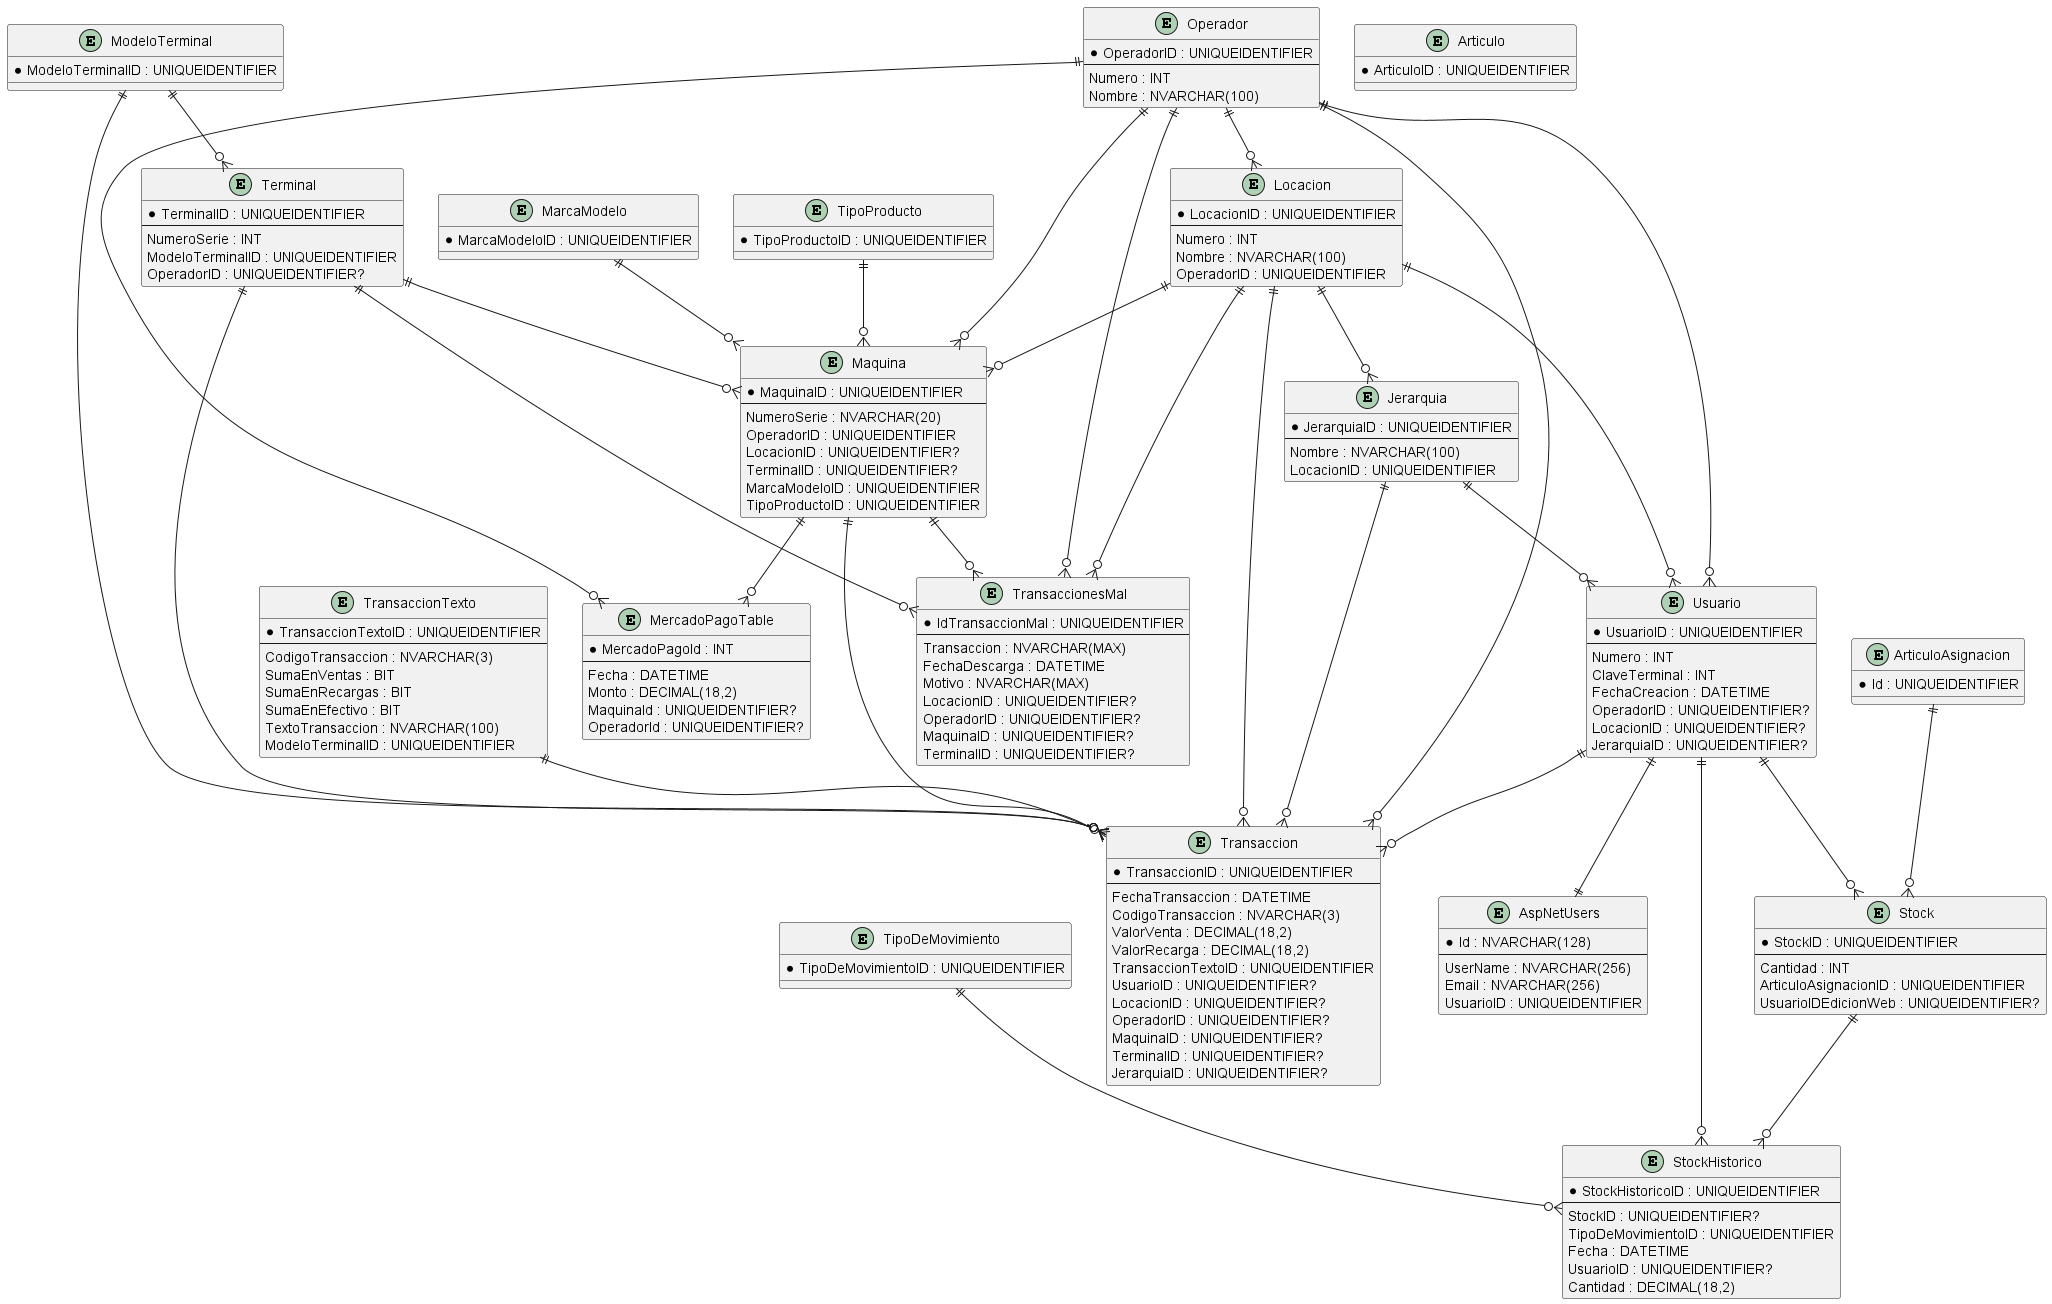

The diagram above was rendered by PlantUML. Its source (embedded in the PNG):
@startuml
' Diagrama principal de entidades VT

entity Operador {
  *OperadorID : UNIQUEIDENTIFIER
  --
  Numero : INT
  Nombre : NVARCHAR(100)
}

entity Locacion {
  *LocacionID : UNIQUEIDENTIFIER
  --
  Numero : INT
  Nombre : NVARCHAR(100)
  OperadorID : UNIQUEIDENTIFIER
}

entity Jerarquia {
  *JerarquiaID : UNIQUEIDENTIFIER
  --
  Nombre : NVARCHAR(100)
  LocacionID : UNIQUEIDENTIFIER
}

entity Usuario {
  *UsuarioID : UNIQUEIDENTIFIER
  --
  Numero : INT
  ClaveTerminal : INT
  FechaCreacion : DATETIME
  OperadorID : UNIQUEIDENTIFIER?
  LocacionID : UNIQUEIDENTIFIER?
  JerarquiaID : UNIQUEIDENTIFIER?
}

entity Maquina {
  *MaquinaID : UNIQUEIDENTIFIER
  --
  NumeroSerie : NVARCHAR(20)
  OperadorID : UNIQUEIDENTIFIER
  LocacionID : UNIQUEIDENTIFIER?
  TerminalID : UNIQUEIDENTIFIER?
  MarcaModeloID : UNIQUEIDENTIFIER
  TipoProductoID : UNIQUEIDENTIFIER
}

entity Terminal {
  *TerminalID : UNIQUEIDENTIFIER
  --
  NumeroSerie : INT
  ModeloTerminalID : UNIQUEIDENTIFIER
  OperadorID : UNIQUEIDENTIFIER?
}

entity AspNetUsers {
  *Id : NVARCHAR(128)
  --
  UserName : NVARCHAR(256)
  Email : NVARCHAR(256)
  UsuarioID : UNIQUEIDENTIFIER
}

entity Transaccion {
  *TransaccionID : UNIQUEIDENTIFIER
  --
  FechaTransaccion : DATETIME
  CodigoTransaccion : NVARCHAR(3)
  ValorVenta : DECIMAL(18,2)
  ValorRecarga : DECIMAL(18,2)
  TransaccionTextoID : UNIQUEIDENTIFIER
  UsuarioID : UNIQUEIDENTIFIER?
  LocacionID : UNIQUEIDENTIFIER?
  OperadorID : UNIQUEIDENTIFIER?
  MaquinaID : UNIQUEIDENTIFIER?
  TerminalID : UNIQUEIDENTIFIER?
  JerarquiaID : UNIQUEIDENTIFIER?
}

entity TransaccionesMal {
  *IdTransaccionMal : UNIQUEIDENTIFIER
  --
  Transaccion : NVARCHAR(MAX)
  FechaDescarga : DATETIME
  Motivo : NVARCHAR(MAX)
  LocacionID : UNIQUEIDENTIFIER?
  OperadorID : UNIQUEIDENTIFIER?
  MaquinaID : UNIQUEIDENTIFIER?
  TerminalID : UNIQUEIDENTIFIER?
}

entity MercadoPagoTable {
  *MercadoPagoId : INT
  --
  Fecha : DATETIME
  Monto : DECIMAL(18,2)
  MaquinaId : UNIQUEIDENTIFIER?
  OperadorId : UNIQUEIDENTIFIER?
}

entity Stock {
  *StockID : UNIQUEIDENTIFIER
  --
  Cantidad : INT
  ArticuloAsignacionID : UNIQUEIDENTIFIER
  UsuarioIDEdicionWeb : UNIQUEIDENTIFIER?
}

entity StockHistorico {
  *StockHistoricoID : UNIQUEIDENTIFIER
  --
  StockID : UNIQUEIDENTIFIER?
  TipoDeMovimientoID : UNIQUEIDENTIFIER
  Fecha : DATETIME
  UsuarioID : UNIQUEIDENTIFIER?
  Cantidad : DECIMAL(18,2)
}

entity TransaccionTexto {
  *TransaccionTextoID : UNIQUEIDENTIFIER
  --
  CodigoTransaccion : NVARCHAR(3)
  SumaEnVentas : BIT
  SumaEnRecargas : BIT
  SumaEnEfectivo : BIT
  TextoTransaccion : NVARCHAR(100)
  ModeloTerminalID : UNIQUEIDENTIFIER
}

entity ModeloTerminal {
  *ModeloTerminalID : UNIQUEIDENTIFIER
}

entity MarcaModelo {
  *MarcaModeloID : UNIQUEIDENTIFIER
}

entity TipoProducto {
  *TipoProductoID : UNIQUEIDENTIFIER
}

entity ArticuloAsignacion {
  *Id : UNIQUEIDENTIFIER
}

entity Articulo {
  *ArticuloID : UNIQUEIDENTIFIER
}

entity TipoDeMovimiento {
  *TipoDeMovimientoID : UNIQUEIDENTIFIER
}

' RELACIONES (sin labels para evitar bugs)

Operador ||--o{ Locacion
Locacion ||--o{ Jerarquia
Operador ||--o{ Usuario
Locacion ||--o{ Usuario
Jerarquia ||--o{ Usuario

Operador ||--o{ Maquina
Locacion ||--o{ Maquina
Terminal ||--o{ Maquina

ModeloTerminal ||--o{ Terminal
ModeloTerminal ||--o{ Transaccion
MarcaModelo ||--o{ Maquina
TipoProducto ||--o{ Maquina

Usuario ||--o{ Transaccion
Locacion ||--o{ Transaccion
Operador ||--o{ Transaccion
Maquina ||--o{ Transaccion
Terminal ||--o{ Transaccion
Jerarquia ||--o{ Transaccion
TransaccionTexto ||--o{ Transaccion

Locacion ||--o{ TransaccionesMal
Operador ||--o{ TransaccionesMal
Maquina ||--o{ TransaccionesMal
Terminal ||--o{ TransaccionesMal

Maquina ||--o{ MercadoPagoTable
Operador ||--o{ MercadoPagoTable

Usuario ||--o{ StockHistorico
Stock ||--o{ StockHistorico
TipoDeMovimiento ||--o{ StockHistorico

ArticuloAsignacion ||--o{ Stock

Usuario ||--o{ Stock

Usuario ||--|| AspNetUsers

@enduml